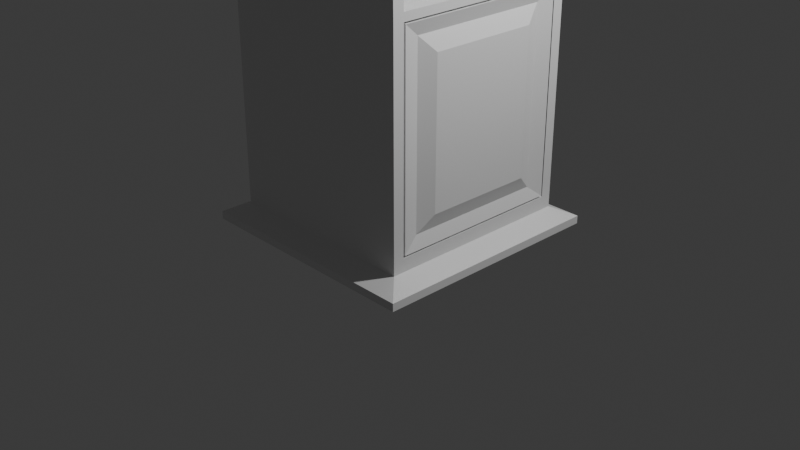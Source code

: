 # Source: Bookshelf.blend  (saved by Blender 4.4.30; exported with 4.5.12 LTS)
import bpy
from mathutils import Matrix  # noqa: F401  (used for matrix-valued properties, if any)

bpy.ops.wm.read_factory_settings(use_empty=True)
scene = bpy.context.scene
scene.name = 'Scene'

# ---- collections
col_collection = bpy.data.collections.new('Collection'); scene.collection.children.link(col_collection)

# ---- materials (node trees are filled in below, after node groups)
mat_material = bpy.data.materials.new('Material')
mat_material.alpha_threshold = 0.0
mat_material.roughness = 0.5
mat_material.line_color = (0.0, 0.0, 0.0, 1.0)

# ---- material node trees
mat_material.use_nodes = True; mat_material.node_tree.nodes.clear()
_N = mat_material.node_tree.nodes; _L = mat_material.node_tree.links
n0 = _N.new('ShaderNodeOutputMaterial'); n0.name = 'Material Output'; n0.location = (300, 300)
n1 = _N.new('ShaderNodeBsdfPrincipled'); n1.name = 'Principled BSDF'; n1.location = (10, 300)
n1.inputs[3].default_value = 1.45
_L.new(n1.outputs[0], n0.inputs[0])
n0.is_active_output = True

# ---- world
world_world = bpy.data.worlds.new('World'); scene.world = world_world
world_world.use_nodes = True; world_world.node_tree.nodes.clear()
_N = world_world.node_tree.nodes; _L = world_world.node_tree.links
n0 = _N.new('ShaderNodeOutputWorld'); n0.name = 'World Output'; n0.location = (300, 300)
n1 = _N.new('ShaderNodeBackground'); n1.name = 'Background'; n1.location = (10, 300)
n1.inputs[0].default_value = (0.05088, 0.05088, 0.05088, 1.0)
_L.new(n1.outputs[0], n0.inputs[0])
n0.is_active_output = True
world_world.color = (0.05088, 0.05088, 0.05088)
world_world.sun_shadow_jitter_overblur = 0.0

# ---- cameras
cam_camera = bpy.data.cameras.new('Camera')
cam_camera.clip_end = 100.0
cam_camera.ortho_scale = 7.314

# ---- lights
light_light = bpy.data.lights.new('Light', 'POINT')
light_light.energy = 1000.0
light_light.shadow_soft_size = 0.1

# ---- meshes
me_cube = bpy.data.meshes.new('Cube')
me_cube.from_pydata([(1.0, 1.0, 1.0), (1.0, 1.0, -1.0), (1.0, -1.0, 1.0), (1.0, -1.0, -1.0), (-1.0, 1.0, 1.0), (-1.0, 1.0, -1.0), (-1.0, -1.0, 1.0), (-1.0, -1.0, -1.0), (1.0, 0.8916, 0.9504), (1.0, 0.8916, -0.9563), (1.0, -0.8916, 0.9504), (1.0, -0.8916, -0.9563), (-0.95, 0.8916, 0.9504), (-0.95, 0.8916, -0.9563), (-0.95, -0.8916, 0.9504), (-0.95, -0.8916, -0.9563), (1.0, 1.0, -0.2991), (-1.0, -1.0, -0.2991), (1.0, -1.0, -0.2991), (-1.0, 1.0, -0.2991), (1.0, 0.8916, -0.2881), (-0.95, -0.8916, -0.2881), (1.0, -0.8916, -0.2881), (-0.95, 0.8916, -0.2881), (1.023, 0.5471, -0.8562), (1.023, -0.5471, -0.8562), (1.023, 0.5471, -0.3882), (1.023, -0.5471, -0.3882), (1.003, 0.8754, -0.9503), (1.003, -0.8754, -0.9503), (1.003, 0.8754, -0.2941), (1.003, -0.8754, -0.2941), (-1.012, -1.002, 0.1015), (-1.012, -1.002, 0.1538), (-0.9622, -0.8933, 0.1004), (-0.9622, -0.8933, 0.1502), (0.9878, 0.9982, 0.1538), (0.9878, 0.9982, 0.1015), (0.9878, -1.002, 0.1538), (0.9878, -1.002, 0.1015), (-1.012, 0.9982, 0.1538), (-1.012, 0.9982, 0.1015), (0.9878, 0.8898, 0.1502), (0.9878, 0.8898, 0.1004), (0.9878, -0.8933, 0.1502), (0.9878, -0.8933, 0.1004), (-0.9622, 0.8898, 0.1502), (-0.9622, 0.8898, 0.1004), (0.9995, 0.9999, -0.2722), (0.9995, -1.0, -0.2722), (-1.001, 0.9999, -0.2722), (0.9995, 0.8915, -0.2617), (0.9995, -0.8916, -0.2617), (-0.9505, 0.8915, -0.2617), (-1.001, -1.0, -0.2722), (-0.9505, -0.8916, -0.2617), (1.089, -1.089, 1.035), (-1.089, -1.089, 1.035), (1.089, 1.089, 1.035), (-1.089, 1.089, 1.035), (1.089, -1.089, 1.072), (-1.089, -1.089, 1.072), (1.089, 1.089, 1.072), (-1.089, 1.089, 1.072), (1.152, -1.152, 1.113), (-1.152, -1.152, 1.113), (1.152, 1.152, 1.113), (-1.152, 1.152, 1.113), (-1.199, 1.199, -1.032), (-1.199, -1.199, -1.032), (1.199, 1.199, -1.032), (1.199, -1.199, -1.032), (-1.199, 1.199, -1.058), (-1.199, -1.199, -1.058), (1.199, 1.199, -1.058), (1.199, -1.199, -1.058), (0.964, 0.7103, -0.9077), (0.964, -0.7103, -0.9077), (0.964, 0.7103, -0.3367), (0.964, -0.7103, -0.3367), (-1.008, -1.001, 0.5406), (-1.004, -1.001, 0.5854), (-0.9581, -0.8928, 0.5377), (-0.9541, -0.8922, 0.58), (0.9959, 0.9994, 0.5854), (0.9919, 0.9988, 0.5406), (0.9959, -1.001, 0.5854), (0.9919, -1.001, 0.5406), (-1.004, 0.9994, 0.5854), (-1.008, 0.9988, 0.5406), (0.9959, 0.891, 0.58), (0.9919, 0.8904, 0.5377), (0.9959, -0.8922, 0.58), (0.9919, -0.8928, 0.5377), (-0.9541, 0.891, 0.58), (-0.9581, 0.8904, 0.5377), (0.8341, -0.8933, 0.1004), (0.8341, -0.8933, 0.1502), (0.8341, 0.8898, 0.1502), (0.8341, 0.8898, 0.1004), (0.8381, -0.8928, 0.5377), (0.8421, -0.8922, 0.58), (0.8421, 0.891, 0.58), (0.8381, 0.8904, 0.5377)], [], [(4, 6, 57, 59), (86, 2, 6, 81), (81, 6, 4, 88), (7, 5, 68, 69), (88, 4, 0, 84), (8, 10, 14, 12), (92, 83, 14, 10), (83, 94, 12, 14), (13, 15, 11, 9), (94, 90, 8, 12), (84, 0, 8, 90), (18, 3, 11, 22), (0, 2, 10, 8), (3, 1, 9, 11), (49, 18, 22, 52), (1, 16, 20, 9), (13, 9, 20, 23), (15, 13, 28, 29), (11, 15, 21, 22), (5, 19, 16, 1), (7, 17, 19, 5), (3, 18, 17, 7), (25, 24, 26, 27), (13, 23, 30, 28), (23, 21, 31, 30), (21, 15, 29, 31), (76, 77, 29, 28), (78, 76, 28, 30), (77, 79, 31, 29), (79, 78, 30, 31), (87, 38, 44, 93), (38, 39, 45, 44), (48, 37, 43, 51), (37, 36, 42, 43), (53, 51, 43, 47), (47, 43, 42, 46), (55, 53, 47, 34), (35, 34, 96, 97), (52, 55, 34, 45), (45, 34, 35, 44), (50, 41, 37, 48), (41, 40, 36, 37), (54, 32, 41, 50), (32, 33, 40, 41), (49, 39, 32, 54), (39, 38, 33, 32), (18, 49, 54, 17), (17, 54, 50, 19), (19, 50, 48, 16), (22, 21, 55, 52), (21, 23, 53, 55), (23, 20, 51, 53), (16, 48, 51, 20), (39, 49, 52, 45), (21, 22, 20, 23), (22, 52, 51, 20), (51, 53, 55, 52), (58, 59, 63, 62), (2, 0, 58, 56), (0, 4, 59, 58), (6, 2, 56, 57), (60, 62, 66, 64), (56, 58, 62, 60), (59, 57, 61, 63), (57, 56, 60, 61), (66, 67, 65, 64), (63, 61, 65, 67), (61, 60, 64, 65), (62, 63, 67, 66), (70, 71, 75, 74), (1, 3, 71, 70), (5, 1, 70, 68), (3, 7, 69, 71), (72, 74, 75, 73), (68, 70, 74, 72), (71, 69, 73, 75), (69, 68, 72, 73), (24, 25, 77, 76), (26, 24, 76, 78), (25, 27, 79, 77), (27, 26, 78, 79), (2, 86, 92, 10), (86, 87, 93, 92), (36, 85, 91, 42), (85, 84, 90, 91), (46, 42, 91, 95), (95, 91, 90, 94), (35, 46, 95, 82), (95, 94, 102, 103), (44, 35, 82, 93), (93, 82, 83, 92), (40, 89, 85, 36), (89, 88, 84, 85), (33, 80, 89, 40), (80, 81, 88, 89), (38, 87, 80, 33), (87, 86, 81, 80), (96, 99, 98, 97), (100, 103, 102, 101), (46, 35, 97, 98), (82, 95, 103, 100), (47, 46, 98, 99), (83, 82, 100, 101), (94, 83, 101, 102), (34, 47, 99, 96)])
_uv = me_cube.uv_layers.new(name='UVMap')
_uv.uv.foreach_set('vector', [0.625, 0.25, 0.625, 0.0, 0.625, 0.0, 0.625, 0.25, 0.6068, 0.75, 0.625, 0.75, 0.625, 1.0, 0.6068, 1.0, 0.6068, 0.0, 0.625, 0.0, 0.625, 0.25, 0.6068, 0.25, 0.375, 0.0, 0.375, 0.25, 0.375, 0.25, 0.375, 0.0, 0.6068, 0.25, 0.625, 0.25, 0.625, 0.5, 0.6068, 0.5, 0.625, 0.5, 0.625, 0.75, 0.875, 0.75, 0.875, 0.5, 0.6068, 0.75, 0.6068, 1.0, 0.625, 1.0, 0.625, 0.75, 0.6068, 0.0, 0.6068, 0.25, 0.625, 0.25, 0.625, 0.0, 0.125, 0.5, 0.125, 0.75, 0.375, 0.75, 0.375, 0.5, 0.6068, 0.25, 0.6068, 0.5, 0.625, 0.5, 0.625, 0.25, 0.6068, 0.5, 0.625, 0.5, 0.625, 0.5, 0.6068, 0.5, 0.4626, 0.75, 0.375, 0.75, 0.375, 0.75, 0.4626, 0.75, 0.625, 0.5, 0.625, 0.75, 0.625, 0.75, 0.625, 0.5, 0.375, 0.75, 0.375, 0.5, 0.375, 0.5, 0.375, 0.75, 0.4649, 0.75, 0.4626, 0.75, 0.4626, 0.75, 0.4649, 0.75, 0.375, 0.5, 0.4626, 0.5, 0.4626, 0.5, 0.375, 0.5, 0.375, 0.25, 0.375, 0.5, 0.4626, 0.5, 0.4626, 0.25, 0.125, 0.75, 0.125, 0.5, 0.125, 0.5, 0.125, 0.75, 0.375, 0.75, 0.375, 1.0, 0.4626, 1.0, 0.4626, 0.75, 0.375, 0.25, 0.4626, 0.25, 0.4626, 0.5, 0.375, 0.5, 0.375, 0.0, 0.4626, 0.0, 0.4626, 0.25, 0.375, 0.25, 0.375, 0.75, 0.4626, 0.75, 0.4626, 1.0, 0.375, 1.0, 0.3899, 0.01756, 0.3899, 0.2324, 0.4477, 0.2324, 0.4477, 0.01756, 0.375, 0.25, 0.4626, 0.25, 0.4626, 0.25, 0.375, 0.25, 0.4626, 0.25, 0.4626, 0.0, 0.4626, 0.0, 0.4626, 0.25, 0.4626, 1.0, 0.375, 1.0, 0.375, 1.0, 0.4626, 1.0, 0.3836, 0.2408, 0.3836, 0.009164, 0.375, 0.0, 0.375, 0.25, 0.454, 0.2408, 0.3836, 0.2408, 0.375, 0.25, 0.4626, 0.25, 0.3836, 0.009164, 0.454, 0.009164, 0.4626, 0.0, 0.375, 0.0, 0.454, 0.009164, 0.454, 0.2408, 0.4626, 0.25, 0.4626, 0.0, 0.5887, 0.75, 0.5709, 0.75, 0.5709, 0.75, 0.5887, 0.75, 0.5709, 0.75, 0.5167, 0.75, 0.5167, 0.75, 0.5709, 0.75, 0.4649, 0.5, 0.5167, 0.5, 0.5167, 0.5, 0.4649, 0.5, 0.5167, 0.5, 0.5709, 0.5, 0.5709, 0.5, 0.5167, 0.5, 0.4649, 0.25, 0.4649, 0.5, 0.5167, 0.5, 0.5167, 0.25, 0.5167, 0.25, 0.5167, 0.5, 0.5709, 0.5, 0.5709, 0.25, 0.4649, 0.0, 0.4649, 0.25, 0.5167, 0.25, 0.5167, 0.0, 0.5709, 1.0, 0.5167, 1.0, 0.5167, 1.0, 0.5709, 1.0, 0.4649, 0.75, 0.4649, 1.0, 0.5167, 1.0, 0.5167, 0.75, 0.5167, 0.75, 0.5167, 1.0, 0.5709, 1.0, 0.5709, 0.75, 0.4649, 0.25, 0.5167, 0.25, 0.5167, 0.5, 0.4649, 0.5, 0.5167, 0.25, 0.5709, 0.25, 0.5709, 0.5, 0.5167, 0.5, 0.4649, 0.0, 0.5167, 0.0, 0.5167, 0.25, 0.4649, 0.25, 0.5167, 0.0, 0.5709, 0.0, 0.5709, 0.25, 0.5167, 0.25, 0.4649, 0.75, 0.5167, 0.75, 0.5167, 1.0, 0.4649, 1.0, 0.5167, 0.75, 0.5709, 0.75, 0.5709, 1.0, 0.5167, 1.0, 0.4626, 0.75, 0.4649, 0.75, 0.4649, 1.0, 0.4626, 1.0, 0.4626, 0.0, 0.4649, 0.0, 0.4649, 0.25, 0.4626, 0.25, 0.4626, 0.25, 0.4649, 0.25, 0.4649, 0.5, 0.4626, 0.5, 0.4626, 0.75, 0.4626, 1.0, 0.4649, 1.0, 0.4649, 0.75, 0.4626, 0.0, 0.4626, 0.25, 0.4649, 0.25, 0.4649, 0.0, 0.4626, 0.25, 0.4626, 0.5, 0.4649, 0.5, 0.4649, 0.25, 0.4626, 0.5, 0.4649, 0.5, 0.4649, 0.5, 0.4626, 0.5, 0.5167, 0.75, 0.4649, 0.75, 0.4649, 0.75, 0.5167, 0.75, 0.4626, 1.0, 0.4626, 0.75, 0.4626, 0.5, 0.4626, 0.25, 0.4626, 0.75, 0.4649, 0.75, 0.4649, 0.5, 0.4626, 0.5, 0.4649, 0.5, 0.4649, 0.25, 0.4649, 1.0, 0.4649, 0.75, 0.625, 0.5, 0.625, 0.25, 0.625, 0.25, 0.625, 0.5, 0.625, 0.75, 0.625, 0.5, 0.625, 0.5, 0.625, 0.75, 0.625, 0.5, 0.625, 0.25, 0.625, 0.25, 0.625, 0.5, 0.625, 1.0, 0.625, 0.75, 0.625, 0.75, 0.625, 1.0, 0.625, 0.75, 0.625, 0.5, 0.625, 0.5, 0.625, 0.75, 0.625, 0.75, 0.625, 0.5, 0.625, 0.5, 0.625, 0.75, 0.625, 0.25, 0.625, 0.0, 0.625, 0.0, 0.625, 0.25, 0.625, 1.0, 0.625, 0.75, 0.625, 0.75, 0.625, 1.0, 0.625, 0.5, 0.875, 0.5, 0.875, 0.75, 0.625, 0.75, 0.625, 0.25, 0.625, 0.0, 0.625, 0.0, 0.625, 0.25, 0.625, 1.0, 0.625, 0.75, 0.625, 0.75, 0.625, 1.0, 0.625, 0.5, 0.625, 0.25, 0.625, 0.25, 0.625, 0.5, 0.375, 0.5, 0.375, 0.75, 0.375, 0.75, 0.375, 0.5, 0.375, 0.5, 0.375, 0.75, 0.375, 0.75, 0.375, 0.5, 0.375, 0.25, 0.375, 0.5, 0.375, 0.5, 0.375, 0.25, 0.375, 0.75, 0.375, 1.0, 0.375, 1.0, 0.375, 0.75, 0.125, 0.5, 0.375, 0.5, 0.375, 0.75, 0.125, 0.75, 0.375, 0.25, 0.375, 0.5, 0.375, 0.5, 0.375, 0.25, 0.375, 0.75, 0.375, 1.0, 0.375, 1.0, 0.375, 0.75, 0.375, 0.0, 0.375, 0.25, 0.375, 0.25, 0.375, 0.0, 0.3899, 0.2324, 0.3899, 0.01756, 0.3836, 0.009164, 0.3836, 0.2408, 0.4477, 0.2324, 0.3899, 0.2324, 0.3836, 0.2408, 0.454, 0.2408, 0.3899, 0.01756, 0.4477, 0.01756, 0.454, 0.009164, 0.3836, 0.009164, 0.4477, 0.01756, 0.4477, 0.2324, 0.454, 0.2408, 0.454, 0.009164, 0.625, 0.75, 0.6068, 0.75, 0.6068, 0.75, 0.625, 0.75, 0.6068, 0.75, 0.5887, 0.75, 0.5887, 0.75, 0.6068, 0.75, 0.5709, 0.5, 0.5887, 0.5, 0.5887, 0.5, 0.5709, 0.5, 0.5887, 0.5, 0.6068, 0.5, 0.6068, 0.5, 0.5887, 0.5, 0.5709, 0.25, 0.5709, 0.5, 0.5887, 0.5, 0.5887, 0.25, 0.5887, 0.25, 0.5887, 0.5, 0.6068, 0.5, 0.6068, 0.25, 0.5709, 0.0, 0.5709, 0.25, 0.5887, 0.25, 0.5887, 0.0, 0.5887, 0.25, 0.6068, 0.25, 0.6068, 0.25, 0.5887, 0.25, 0.5709, 0.75, 0.5709, 1.0, 0.5887, 1.0, 0.5887, 0.75, 0.5887, 0.75, 0.5887, 1.0, 0.6068, 1.0, 0.6068, 0.75, 0.5709, 0.25, 0.5887, 0.25, 0.5887, 0.5, 0.5709, 0.5, 0.5887, 0.25, 0.6068, 0.25, 0.6068, 0.5, 0.5887, 0.5, 0.5709, 0.0, 0.5887, 0.0, 0.5887, 0.25, 0.5709, 0.25, 0.5887, 0.0, 0.6068, 0.0, 0.6068, 0.25, 0.5887, 0.25, 0.5709, 0.75, 0.5887, 0.75, 0.5887, 1.0, 0.5709, 1.0, 0.5887, 0.75, 0.6068, 0.75, 0.6068, 1.0, 0.5887, 1.0, 0.5167, 0.0, 0.5167, 0.25, 0.5709, 0.25, 0.5709, 0.0, 0.5887, 0.0, 0.5887, 0.25, 0.6068, 0.25, 0.6068, 0.0, 0.5709, 0.25, 0.5709, 0.0, 0.5709, 0.0, 0.5709, 0.25, 0.5887, 0.0, 0.5887, 0.25, 0.5887, 0.25, 0.5887, 0.0, 0.5167, 0.25, 0.5709, 0.25, 0.5709, 0.25, 0.5167, 0.25, 0.6068, 1.0, 0.5887, 1.0, 0.5887, 1.0, 0.6068, 1.0, 0.6068, 0.25, 0.6068, 0.0, 0.6068, 0.0, 0.6068, 0.25, 0.5167, 0.0, 0.5167, 0.25, 0.5167, 0.25, 0.5167, 0.0])
me_cube.materials.append(mat_material)
me_cube.use_mirror_vertex_groups = False
me_cube.update()

# ---- objects
ob_cube = bpy.data.objects.new('Cube', me_cube)
ob_light = bpy.data.objects.new('Light', light_light)
ob_camera = bpy.data.objects.new('Camera', cam_camera)

# ---- transforms, parenting, visibility, modifiers, constraints
ob_cube.location = (0.0, 0.0, 3.372)
ob_cube.scale = (1.059, 1.059, 3.21)
ob_cube.lock_rotations_4d = False
ob_cube.empty_display_type = 'ARROWS'
ob_cube.lineart.crease_threshold = 0.0
ob_light.location = (4.076, 1.005, 5.904)
ob_light.rotation_euler = (0.6503, 0.05522, 1.866)
ob_light.lock_rotations_4d = False
ob_light.empty_display_type = 'ARROWS'
ob_light.color = (0.0, 0.0, 0.0, 0.0)
ob_light.lineart.crease_threshold = 0.0
ob_camera.location = (7.359, -6.926, 4.958)
ob_camera.rotation_euler = (1.109, 0.0, 0.8149)
ob_camera.lock_rotations_4d = False
ob_camera.empty_display_type = 'ARROWS'
ob_camera.color = (0.0, 0.0, 0.0, 0.0)
ob_camera.display_type = 'WIRE'
ob_camera.lineart.crease_threshold = 0.0

# ---- collection membership
col_collection.objects.link(ob_cube)
col_collection.objects.link(ob_light)
col_collection.objects.link(ob_camera)

# ---- scene / render settings (as saved in the file)
scene.camera = ob_camera
scene.frame_start = 1; scene.frame_end = 250; scene.frame_set(1)
scene.render.engine = 'BLENDER_EEVEE_NEXT'
bpy.context.view_layer.update()
